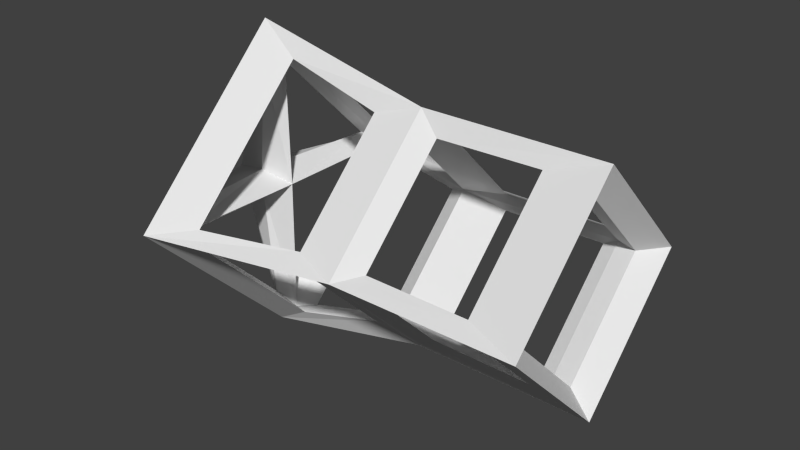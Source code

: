 # Source: cannons.blend  (saved by Blender 2.73.0; exported with 4.5.12 LTS)
import bpy
from mathutils import Matrix  # noqa: F401  (used for matrix-valued properties, if any)

bpy.ops.wm.read_factory_settings(use_empty=True)
scene = bpy.context.scene
scene.name = 'Scene'

# ---- collections
col_collection_1 = bpy.data.collections.new('Collection 1'); scene.collection.children.link(col_collection_1)

# ---- world
world_world = bpy.data.worlds.new('World'); scene.world = world_world
world_world.color = (0.05088, 0.05088, 0.05088)
world_world.use_sun_shadow = False
world_world.sun_shadow_jitter_overblur = 0.0
world_world.cycles.sampling_method = 'MANUAL'
world_world.cycles.sample_map_resolution = 256

# ---- meshes
me_cylinder = bpy.data.meshes.new('Cylinder')
me_cylinder.from_pydata([(1.095e-07, 1.0, -0.5163), (-1.009e-07, 1.354, 0.5163), (1.0, -4.371e-08, -0.5163), (1.354, -5.496e-08, 0.5163), (2.212e-08, -1.0, -0.5163), (-2.192e-07, -1.354, 0.5163), (-1.0, 1.192e-08, -0.5163), (-1.354, 2.036e-08, 0.5163), (0.0, 1.0, 0.0), (1.0, -4.371e-08, 0.0), (-8.742e-08, -1.0, 0.0), (-1.0, 1.192e-08, 0.0), (-1.12e-07, -7.986e-09, 0.6467)], [], [(8, 1, 3, 9), (9, 3, 5, 10), (11, 7, 1, 8), (10, 5, 7, 11), (0, 2, 4, 6), (4, 10, 11, 6), (6, 11, 8, 0), (2, 9, 10, 4), (0, 8, 9, 2), (1, 7, 12), (7, 5, 12), (5, 3, 12), (3, 1, 12)])
me_cylinder.use_remesh_preserve_volume = False
me_cylinder.use_remesh_preserve_attributes = False
me_cylinder.use_mirror_vertex_groups = False
me_cylinder.update()

# ---- objects
ob_cylinder = bpy.data.objects.new('Cylinder', me_cylinder)

# ---- transforms, parenting, visibility, modifiers, constraints
ob_cylinder.location = (0.0, 0.0, 0.0)
ob_cylinder.rotation_euler = (-0.0, 4.712, 0.0)
ob_cylinder.scale = (0.5, 0.5, 1.5)
ob_cylinder.lineart.crease_threshold = 0.0
_m = ob_cylinder.modifiers.new('Wireframe', 'WIREFRAME')
_m.thickness = 0.2
_m.offset = -1.0

# ---- collection membership
col_collection_1.objects.link(ob_cylinder)

# ---- scene / render settings (as saved in the file)
scene.frame_start = 1; scene.frame_end = 250; scene.frame_set(1)
scene.render.engine = 'BLENDER_EEVEE_NEXT'
scene.render.resolution_percentage = 50
scene.render.dither_intensity = 0.0
scene.cycles.use_denoising = False
scene.cycles.samples = 10
scene.cycles.sampling_pattern = 'TABULATED_SOBOL'
scene.cycles.light_sampling_threshold = 0.0
scene.cycles.use_adaptive_sampling = False
scene.cycles.use_light_tree = False
scene.cycles.blur_glossy = 0.0
scene.cycles.pixel_filter_type = 'GAUSSIAN'
scene.cycles.sample_clamp_indirect = 0.0
scene.view_settings.view_transform = 'Standard'
bpy.context.view_layer.update()

# ---- added for rendering (the .blend has no active camera and no usable light): camera, sun
cam_auto = bpy.data.cameras.new('AutoCamera')
cam_auto.lens = 50.0
cam_auto.sensor_width = 36.0
cam_auto.clip_end = 1000.0
ob_auto_camera = bpy.data.objects.new('AutoCamera', cam_auto)
scene.collection.objects.link(ob_auto_camera)
ob_auto_camera.location = (2.29875, -2.87583, 1.91722)
ob_auto_camera.rotation_euler = (1.09748, -7.21219e-08, 0.694738)
scene.camera = ob_auto_camera
light_auto_sun = bpy.data.lights.new('AutoSun', 'SUN')
light_auto_sun.energy = 3.0
light_auto_sun.angle = 0.0523599
ob_auto_sun = bpy.data.objects.new('AutoSun', light_auto_sun)
scene.collection.objects.link(ob_auto_sun)
ob_auto_sun.rotation_euler = (0.872665, 0.174533, 0.523599)
bpy.context.view_layer.update()
